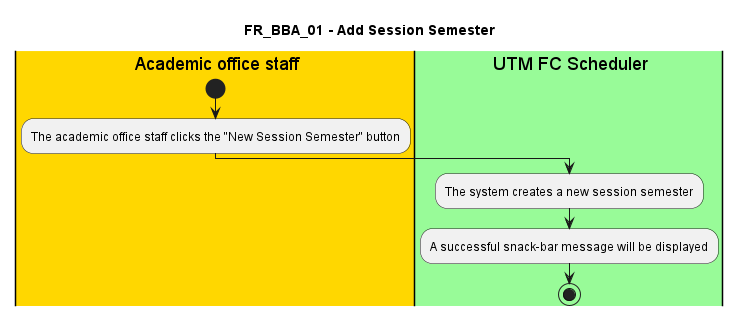

The diagram above was rendered by PlantUML. Its source (embedded in the PNG):
@startuml FR_BBA_01
title FR_BBA_01 - Add Session Semester


|#gold|eu| Academic office staff
|#palegreen|sys| UTM FC Scheduler

|eu|
start
:The academic office staff clicks the "New Session Semester" button;

|sys|
:The system creates a new session semester;
:A successful snack-bar message will be displayed;

stop

@enduml